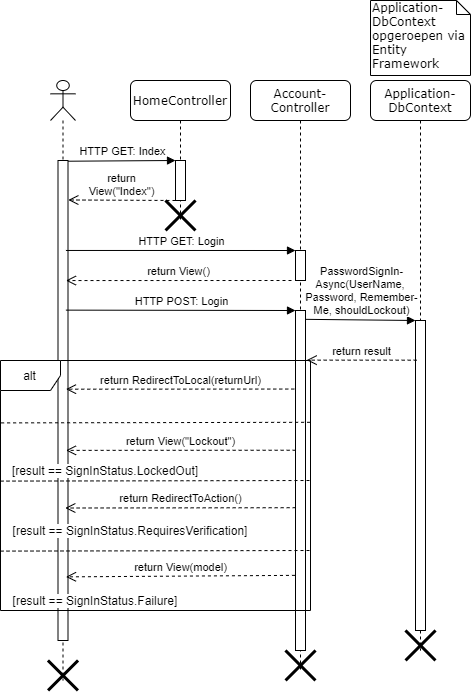

The diagram above was exported from draw.io. Its source (the exported page's mxGraphModel, read from the mxfile embedded in the PNG):
<mxGraphModel dx="1021" dy="509" grid="1" gridSize="10" guides="1" tooltips="1" connect="1" arrows="1" fold="1" page="1" pageScale="1" pageWidth="1100" pageHeight="850" background="#ffffff" math="0" shadow="0">
  <root>
    <mxCell id="0" />
    <mxCell id="1" parent="0" />
    <mxCell id="qYJHGJN6RE6jM2_PKf_L-18" value="PasswordSignIn-&lt;br&gt;Async(UserName,&amp;nbsp;&lt;br&gt;Password, Remember-&lt;br&gt;Me, shouldLockout)" style="html=1;verticalAlign=bottom;endArrow=block;entryX=0;entryY=0;entryDx=0;entryDy=0;entryPerimeter=0;exitX=1.033;exitY=0.026;exitDx=0;exitDy=0;exitPerimeter=0;" parent="1" source="qYJHGJN6RE6jM2_PKf_L-16" target="qYJHGJN6RE6jM2_PKf_L-19" edge="1">
      <mxGeometry width="80" relative="1" as="geometry">
        <mxPoint x="420" y="330" as="sourcePoint" />
        <mxPoint x="500" y="320" as="targetPoint" />
      </mxGeometry>
    </mxCell>
    <mxCell id="7baba1c4bc27f4b0-3" value="HomeController" style="shape=umlLifeline;perimeter=lifelinePerimeter;whiteSpace=wrap;html=1;container=1;collapsible=0;recursiveResize=0;outlineConnect=0;rounded=1;shadow=0;comic=0;labelBackgroundColor=none;strokeWidth=1;fontFamily=Verdana;fontSize=12;align=center;" parent="1" vertex="1">
      <mxGeometry x="240" y="80" width="100" height="140" as="geometry" />
    </mxCell>
    <mxCell id="qYJHGJN6RE6jM2_PKf_L-6" value="" style="html=1;points=[];perimeter=orthogonalPerimeter;" parent="7baba1c4bc27f4b0-3" vertex="1">
      <mxGeometry x="45" y="80" width="10" height="40" as="geometry" />
    </mxCell>
    <mxCell id="qYJHGJN6RE6jM2_PKf_L-10" value="" style="shape=umlDestroy;whiteSpace=wrap;html=1;strokeWidth=3;" parent="7baba1c4bc27f4b0-3" vertex="1">
      <mxGeometry x="35" y="120" width="30" height="30" as="geometry" />
    </mxCell>
    <mxCell id="7baba1c4bc27f4b0-4" value="Account-Controller" style="shape=umlLifeline;perimeter=lifelinePerimeter;whiteSpace=wrap;html=1;container=1;collapsible=0;recursiveResize=0;outlineConnect=0;rounded=1;shadow=0;comic=0;labelBackgroundColor=none;strokeWidth=1;fontFamily=Verdana;fontSize=12;align=center;" parent="1" vertex="1">
      <mxGeometry x="360" y="80" width="100" height="590" as="geometry" />
    </mxCell>
    <mxCell id="qYJHGJN6RE6jM2_PKf_L-16" value="" style="html=1;points=[];perimeter=orthogonalPerimeter;strokeWidth=1;" parent="7baba1c4bc27f4b0-4" vertex="1">
      <mxGeometry x="45" y="230" width="10" height="340" as="geometry" />
    </mxCell>
    <mxCell id="qYJHGJN6RE6jM2_PKf_L-12" value="" style="html=1;points=[];perimeter=orthogonalPerimeter;strokeWidth=1;" parent="7baba1c4bc27f4b0-4" vertex="1">
      <mxGeometry x="45" y="170" width="10" height="30" as="geometry" />
    </mxCell>
    <mxCell id="qYJHGJN6RE6jM2_PKf_L-38" value="" style="shape=umlDestroy;whiteSpace=wrap;html=1;strokeWidth=3;" parent="7baba1c4bc27f4b0-4" vertex="1">
      <mxGeometry x="35" y="570" width="30" height="30" as="geometry" />
    </mxCell>
    <mxCell id="7baba1c4bc27f4b0-5" value="Application-DbContext" style="shape=umlLifeline;perimeter=lifelinePerimeter;whiteSpace=wrap;html=1;container=1;collapsible=0;recursiveResize=0;outlineConnect=0;rounded=1;shadow=0;comic=0;labelBackgroundColor=none;strokeWidth=1;fontFamily=Verdana;fontSize=12;align=center;" parent="1" vertex="1">
      <mxGeometry x="480" y="80" width="100" height="570" as="geometry" />
    </mxCell>
    <mxCell id="qYJHGJN6RE6jM2_PKf_L-19" value="" style="html=1;points=[];perimeter=orthogonalPerimeter;strokeWidth=1;" parent="7baba1c4bc27f4b0-5" vertex="1">
      <mxGeometry x="45" y="240" width="10" height="310" as="geometry" />
    </mxCell>
    <mxCell id="qYJHGJN6RE6jM2_PKf_L-39" value="" style="shape=umlDestroy;whiteSpace=wrap;html=1;strokeWidth=3;" parent="7baba1c4bc27f4b0-5" vertex="1">
      <mxGeometry x="35" y="550" width="30" height="30" as="geometry" />
    </mxCell>
    <mxCell id="qYJHGJN6RE6jM2_PKf_L-1" value="" style="shape=umlLifeline;participant=umlActor;perimeter=lifelinePerimeter;whiteSpace=wrap;html=1;container=1;collapsible=0;recursiveResize=0;verticalAlign=top;spacingTop=36;labelBackgroundColor=#ffffff;outlineConnect=0;" parent="1" vertex="1">
      <mxGeometry x="160" y="80" width="25" height="600" as="geometry" />
    </mxCell>
    <mxCell id="qYJHGJN6RE6jM2_PKf_L-2" value="" style="html=1;points=[];perimeter=orthogonalPerimeter;" parent="qYJHGJN6RE6jM2_PKf_L-1" vertex="1">
      <mxGeometry x="7.5" y="80" width="10" height="480" as="geometry" />
    </mxCell>
    <mxCell id="qYJHGJN6RE6jM2_PKf_L-66" value="" style="shape=umlDestroy;whiteSpace=wrap;html=1;strokeWidth=3;" parent="qYJHGJN6RE6jM2_PKf_L-1" vertex="1">
      <mxGeometry x="-2.5" y="580" width="30" height="30" as="geometry" />
    </mxCell>
    <mxCell id="qYJHGJN6RE6jM2_PKf_L-7" value="HTTP GET: Index" style="html=1;verticalAlign=bottom;endArrow=block;entryX=0;entryY=0;entryDx=0;entryDy=0;entryPerimeter=0;exitX=1.283;exitY=0.021;exitDx=0;exitDy=0;exitPerimeter=0;" parent="1" target="qYJHGJN6RE6jM2_PKf_L-6" edge="1">
      <mxGeometry width="80" relative="1" as="geometry">
        <mxPoint x="177.82999999999993" y="160.71000000000004" as="sourcePoint" />
        <mxPoint x="260" y="160" as="targetPoint" />
      </mxGeometry>
    </mxCell>
    <mxCell id="qYJHGJN6RE6jM2_PKf_L-8" value="return&lt;br&gt;View(&quot;Index&quot;)" style="html=1;verticalAlign=bottom;endArrow=open;dashed=1;endSize=8;exitX=0;exitY=1;exitDx=0;exitDy=0;exitPerimeter=0;entryX=1.283;entryY=0.097;entryDx=0;entryDy=0;entryPerimeter=0;" parent="1" source="qYJHGJN6RE6jM2_PKf_L-6" edge="1">
      <mxGeometry relative="1" as="geometry">
        <mxPoint x="270" y="200" as="sourcePoint" />
        <mxPoint x="177.82999999999993" y="199.47000000000003" as="targetPoint" />
      </mxGeometry>
    </mxCell>
    <mxCell id="qYJHGJN6RE6jM2_PKf_L-11" value="HTTP GET: Login" style="html=1;verticalAlign=bottom;endArrow=block;exitX=1.043;exitY=0.196;exitDx=0;exitDy=0;exitPerimeter=0;entryX=0;entryY=0;entryDx=0;entryDy=0;entryPerimeter=0;" parent="1" target="qYJHGJN6RE6jM2_PKf_L-12" edge="1">
      <mxGeometry width="80" relative="1" as="geometry">
        <mxPoint x="175.43000000000006" y="249.96000000000004" as="sourcePoint" />
        <mxPoint x="260" y="250" as="targetPoint" />
      </mxGeometry>
    </mxCell>
    <mxCell id="qYJHGJN6RE6jM2_PKf_L-13" value="return View()" style="html=1;verticalAlign=bottom;endArrow=open;dashed=1;endSize=8;exitX=-0.4;exitY=1;exitDx=0;exitDy=0;exitPerimeter=0;entryX=1.043;entryY=0.255;entryDx=0;entryDy=0;entryPerimeter=0;" parent="1" source="qYJHGJN6RE6jM2_PKf_L-12" edge="1">
      <mxGeometry relative="1" as="geometry">
        <mxPoint x="390" y="280" as="sourcePoint" />
        <mxPoint x="175.43000000000006" y="280.04999999999995" as="targetPoint" />
      </mxGeometry>
    </mxCell>
    <mxCell id="qYJHGJN6RE6jM2_PKf_L-15" value="HTTP POST: Login" style="html=1;verticalAlign=bottom;endArrow=block;exitX=1.043;exitY=0.313;exitDx=0;exitDy=0;exitPerimeter=0;entryX=0;entryY=0;entryDx=0;entryDy=0;entryPerimeter=0;" parent="1" target="qYJHGJN6RE6jM2_PKf_L-16" edge="1">
      <mxGeometry width="80" relative="1" as="geometry">
        <mxPoint x="175.43000000000006" y="309.63" as="sourcePoint" />
        <mxPoint x="260" y="310" as="targetPoint" />
      </mxGeometry>
    </mxCell>
    <mxCell id="qYJHGJN6RE6jM2_PKf_L-20" value="Application-DbContext opgeroepen via Entity Framework" style="shape=note;whiteSpace=wrap;html=1;size=14;verticalAlign=top;align=left;spacingTop=-6;rounded=0;shadow=0;comic=0;labelBackgroundColor=none;strokeWidth=1;fontFamily=Verdana;fontSize=12" parent="1" vertex="1">
      <mxGeometry x="480" width="100" height="75" as="geometry" />
    </mxCell>
    <mxCell id="qYJHGJN6RE6jM2_PKf_L-37" value="return result" style="html=1;verticalAlign=bottom;endArrow=open;dashed=1;endSize=8;exitX=0.117;exitY=0.128;exitDx=0;exitDy=0;exitPerimeter=0;entryX=1.117;entryY=0.146;entryDx=0;entryDy=0;entryPerimeter=0;" parent="1" source="qYJHGJN6RE6jM2_PKf_L-19" target="qYJHGJN6RE6jM2_PKf_L-16" edge="1">
      <mxGeometry relative="1" as="geometry">
        <mxPoint x="510" y="360" as="sourcePoint" />
        <mxPoint x="430" y="360" as="targetPoint" />
      </mxGeometry>
    </mxCell>
    <mxCell id="qYJHGJN6RE6jM2_PKf_L-43" value="return RedirectToLocal(returnUrl)" style="html=1;verticalAlign=bottom;endArrow=open;dashed=1;endSize=8;entryX=1.048;entryY=0.468;entryDx=0;entryDy=0;entryPerimeter=0;exitX=-0.124;exitY=0.231;exitDx=0;exitDy=0;exitPerimeter=0;" parent="1" source="qYJHGJN6RE6jM2_PKf_L-16" edge="1">
      <mxGeometry relative="1" as="geometry">
        <mxPoint x="400" y="400" as="sourcePoint" />
        <mxPoint x="175.48000000000002" y="388.68000000000006" as="targetPoint" />
      </mxGeometry>
    </mxCell>
    <mxCell id="qYJHGJN6RE6jM2_PKf_L-48" value="return View(&quot;Lockout&quot;)" style="html=1;verticalAlign=bottom;endArrow=open;dashed=1;endSize=8;entryX=1.048;entryY=0.588;entryDx=0;entryDy=0;entryPerimeter=0;exitX=0.014;exitY=0.411;exitDx=0;exitDy=0;exitPerimeter=0;" parent="1" source="qYJHGJN6RE6jM2_PKf_L-16" edge="1">
      <mxGeometry relative="1" as="geometry">
        <mxPoint x="400" y="440" as="sourcePoint" />
        <mxPoint x="175.48000000000002" y="449.88" as="targetPoint" />
      </mxGeometry>
    </mxCell>
    <mxCell id="qYJHGJN6RE6jM2_PKf_L-49" value="&lt;span style=&quot;background-color: rgb(255 , 255 , 255)&quot;&gt;[result == SignInStatus.LockedOut]&lt;/span&gt;" style="text;html=1;strokeColor=none;fillColor=none;align=center;verticalAlign=middle;whiteSpace=wrap;rounded=0;" parent="1" vertex="1">
      <mxGeometry x="120" y="460" width="190" height="20" as="geometry" />
    </mxCell>
    <mxCell id="qYJHGJN6RE6jM2_PKf_L-50" value="return RedirectToAction()" style="html=1;verticalAlign=bottom;endArrow=open;dashed=1;endSize=8;entryX=0.979;entryY=0.701;entryDx=0;entryDy=0;entryPerimeter=0;exitX=0.014;exitY=0.58;exitDx=0;exitDy=0;exitPerimeter=0;" parent="1" source="qYJHGJN6RE6jM2_PKf_L-16" edge="1">
      <mxGeometry relative="1" as="geometry">
        <mxPoint x="400" y="480" as="sourcePoint" />
        <mxPoint x="174.78999999999996" y="507.51" as="targetPoint" />
      </mxGeometry>
    </mxCell>
    <mxCell id="qYJHGJN6RE6jM2_PKf_L-51" value="&lt;span style=&quot;background-color: rgb(255 , 255 , 255)&quot;&gt;[result == SignInStatus.RequiresVerification]&lt;/span&gt;" style="text;html=1;strokeColor=none;fillColor=none;align=center;verticalAlign=middle;whiteSpace=wrap;rounded=0;" parent="1" vertex="1">
      <mxGeometry x="120" y="520" width="240" height="20" as="geometry" />
    </mxCell>
    <mxCell id="qYJHGJN6RE6jM2_PKf_L-52" value="return View(model)" style="html=1;verticalAlign=bottom;endArrow=open;dashed=1;endSize=8;exitX=-0.055;exitY=0.779;exitDx=0;exitDy=0;exitPerimeter=0;entryX=1.048;entryY=0.836;entryDx=0;entryDy=0;entryPerimeter=0;" parent="1" source="qYJHGJN6RE6jM2_PKf_L-16" edge="1">
      <mxGeometry x="-0.0003" relative="1" as="geometry">
        <mxPoint x="380" y="520" as="sourcePoint" />
        <mxPoint x="175.48000000000002" y="576.3599999999999" as="targetPoint" />
        <mxPoint as="offset" />
      </mxGeometry>
    </mxCell>
    <mxCell id="qYJHGJN6RE6jM2_PKf_L-58" value="" style="endArrow=none;dashed=1;html=1;entryX=1.001;entryY=0.234;entryDx=0;entryDy=0;entryPerimeter=0;exitX=0.002;exitY=0.237;exitDx=0;exitDy=0;exitPerimeter=0;" parent="1" edge="1">
      <mxGeometry width="50" height="50" relative="1" as="geometry">
        <mxPoint x="110.61999999999989" y="422.4" as="sourcePoint" />
        <mxPoint x="420.30999999999995" y="421.79999999999984" as="targetPoint" />
      </mxGeometry>
    </mxCell>
    <mxCell id="qYJHGJN6RE6jM2_PKf_L-60" value="" style="endArrow=none;dashed=1;html=1;entryX=1.001;entryY=0.234;entryDx=0;entryDy=0;entryPerimeter=0;exitX=0.002;exitY=0.237;exitDx=0;exitDy=0;exitPerimeter=0;" parent="1" edge="1">
      <mxGeometry width="50" height="50" relative="1" as="geometry">
        <mxPoint x="109.99999999999989" y="550.5999999999999" as="sourcePoint" />
        <mxPoint x="419.68999999999994" y="549.9999999999998" as="targetPoint" />
      </mxGeometry>
    </mxCell>
    <mxCell id="qYJHGJN6RE6jM2_PKf_L-61" value="" style="endArrow=none;dashed=1;html=1;entryX=1.001;entryY=0.234;entryDx=0;entryDy=0;entryPerimeter=0;exitX=0.002;exitY=0.237;exitDx=0;exitDy=0;exitPerimeter=0;" parent="1" edge="1">
      <mxGeometry width="50" height="50" relative="1" as="geometry">
        <mxPoint x="109.99999999999989" y="480.59999999999997" as="sourcePoint" />
        <mxPoint x="419.68999999999994" y="479.99999999999983" as="targetPoint" />
      </mxGeometry>
    </mxCell>
    <mxCell id="qYJHGJN6RE6jM2_PKf_L-62" value="&lt;span style=&quot;background-color: rgb(255 , 255 , 255)&quot;&gt;[result == SignInStatus.Failure]&lt;/span&gt;" style="text;html=1;strokeColor=none;fillColor=none;align=center;verticalAlign=middle;whiteSpace=wrap;rounded=0;" parent="1" vertex="1">
      <mxGeometry x="120" y="590" width="170" height="20" as="geometry" />
    </mxCell>
    <mxCell id="qYJHGJN6RE6jM2_PKf_L-64" value="alt" style="shape=umlFrame;whiteSpace=wrap;html=1;strokeWidth=1;" parent="1" vertex="1">
      <mxGeometry x="110" y="360" width="310" height="250" as="geometry" />
    </mxCell>
  </root>
</mxGraphModel>